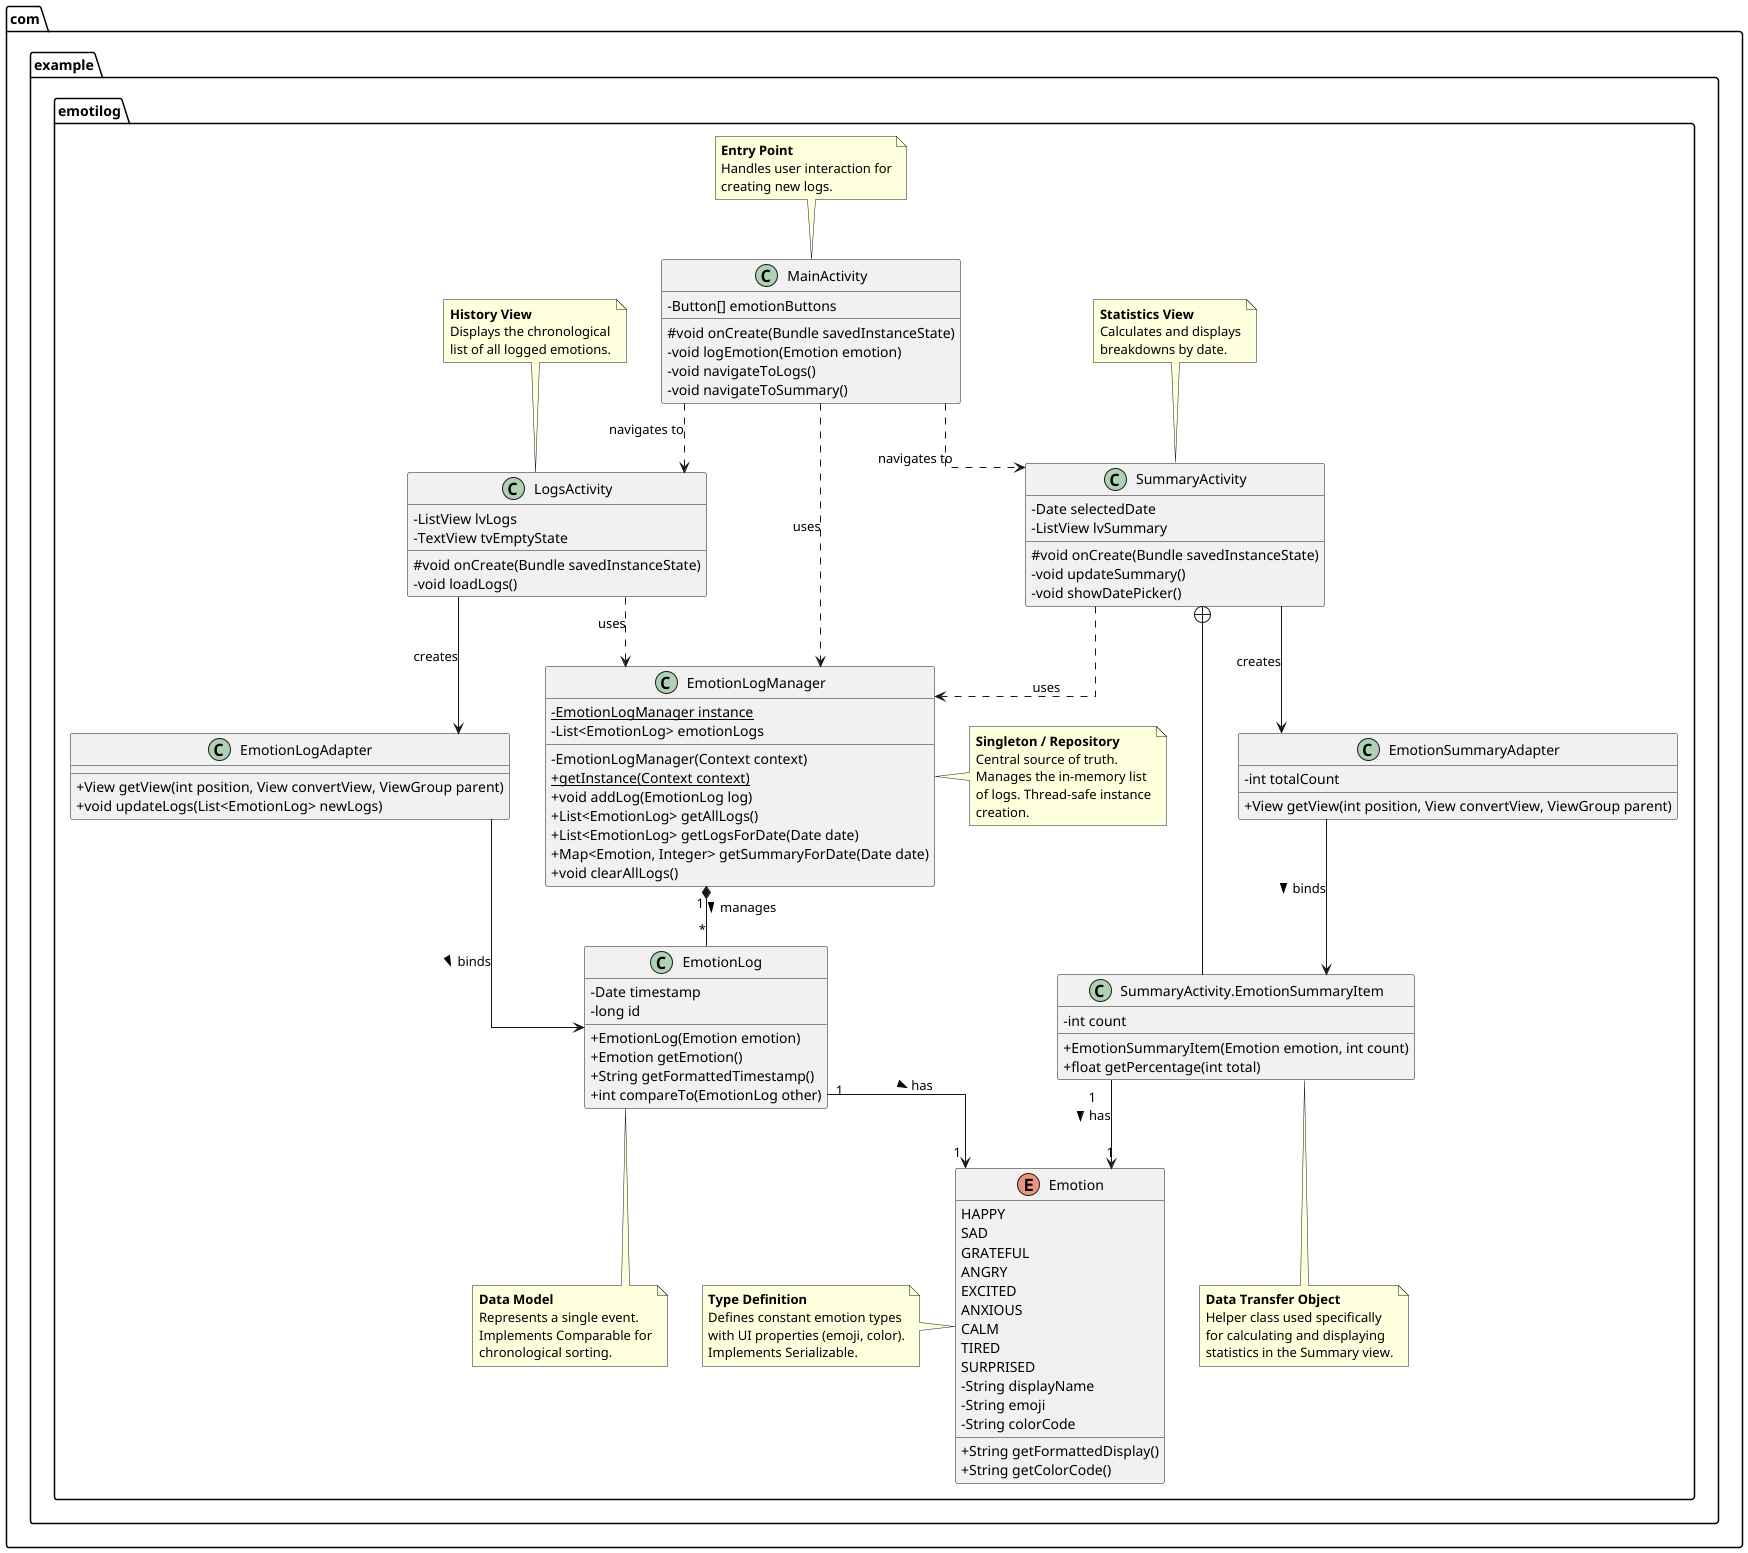

The diagram above was rendered by PlantUML. Its source (embedded in the PNG):
@startuml

skinparam classAttributeIconSize 0
skinparam linetype ortho

package "com.example.emotilog" {

    ' --- Enums ---
    enum Emotion {
        HAPPY
        SAD
        GRATEFUL
        ANGRY
        EXCITED
        ANXIOUS
        CALM
        TIRED
        SURPRISED
        - String displayName
        - String emoji
        - String colorCode
        + String getFormattedDisplay()
        + String getColorCode()
    }
    note left of Emotion
        <b>Type Definition</b>
        Defines constant emotion types
        with UI properties (emoji, color).
        Implements Serializable.
    end note

    ' --- Models ---
    class EmotionLog {
        - Date timestamp
        - long id
        + EmotionLog(Emotion emotion)
        + Emotion getEmotion()
        + String getFormattedTimestamp()
        + int compareTo(EmotionLog other)
    }
    note bottom of EmotionLog
        <b>Data Model</b>
        Represents a single event.
        Implements Comparable for
        chronological sorting.
    end note

    class "SummaryActivity.EmotionSummaryItem" as EmotionSummaryItem {
        - int count
        + EmotionSummaryItem(Emotion emotion, int count)
        + float getPercentage(int total)
    }
    note bottom of EmotionSummaryItem
        <b>Data Transfer Object</b>
        Helper class used specifically
        for calculating and displaying
        statistics in the Summary view.
    end note

    ' --- Managers (Singleton) ---
    class EmotionLogManager {
        - {static} EmotionLogManager instance
        - List<EmotionLog> emotionLogs
        - EmotionLogManager(Context context)
        + {static} getInstance(Context context)
        + void addLog(EmotionLog log)
        + List<EmotionLog> getAllLogs()
        + List<EmotionLog> getLogsForDate(Date date)
        + Map<Emotion, Integer> getSummaryForDate(Date date)
        + void clearAllLogs()
    }
    note right of EmotionLogManager
        <b>Singleton / Repository</b>
        Central source of truth.
        Manages the in-memory list
        of logs. Thread-safe instance
        creation.
    end note

    ' --- Activities ---
    class MainActivity {
        - Button[] emotionButtons
        # void onCreate(Bundle savedInstanceState)
        - void logEmotion(Emotion emotion)
        - void navigateToLogs()
        - void navigateToSummary()
    }
    note top of MainActivity
        <b>Entry Point</b>
        Handles user interaction for
        creating new logs.
    end note

    class LogsActivity {
        - ListView lvLogs
        - TextView tvEmptyState
        # void onCreate(Bundle savedInstanceState)
        - void loadLogs()
    }
    note top of LogsActivity
        <b>History View</b>
        Displays the chronological
        list of all logged emotions.
    end note

    class SummaryActivity {
        - Date selectedDate
        - ListView lvSummary
        # void onCreate(Bundle savedInstanceState)
        - void updateSummary()
        - void showDatePicker()
    }
    note top of SummaryActivity
        <b>Statistics View</b>
        Calculates and displays
        breakdowns by date.
    end note

    ' --- Adapters ---
    class EmotionLogAdapter {
        + View getView(int position, View convertView, ViewGroup parent)
        + void updateLogs(List<EmotionLog> newLogs)
    }

    class EmotionSummaryAdapter {
        - int totalCount
        + View getView(int position, View convertView, ViewGroup parent)
    }
    
    ' --- Relationships ---
    
    ' Activity dependencies
    MainActivity ..> EmotionLogManager : uses
    LogsActivity ..> EmotionLogManager : uses
    SummaryActivity ..> EmotionLogManager : uses
    
    ' Navigation
    MainActivity ..> LogsActivity : navigates to
    MainActivity ..> SummaryActivity : navigates to

    ' Adapter usage
    LogsActivity --> EmotionLogAdapter : creates
    SummaryActivity --> EmotionSummaryAdapter : creates

    ' Data associations
    EmotionLogManager "1" *-- "*" EmotionLog : manages >
    EmotionLog "1" --> "1" Emotion : has >
    EmotionSummaryItem "1" --> "1" Emotion : has >
    
    ' Adapter data binding
    EmotionLogAdapter --> EmotionLog : binds >
    EmotionSummaryAdapter --> EmotionSummaryItem : binds >
    
    ' Inner class relationship
    SummaryActivity +-- EmotionSummaryItem
}

@enduml